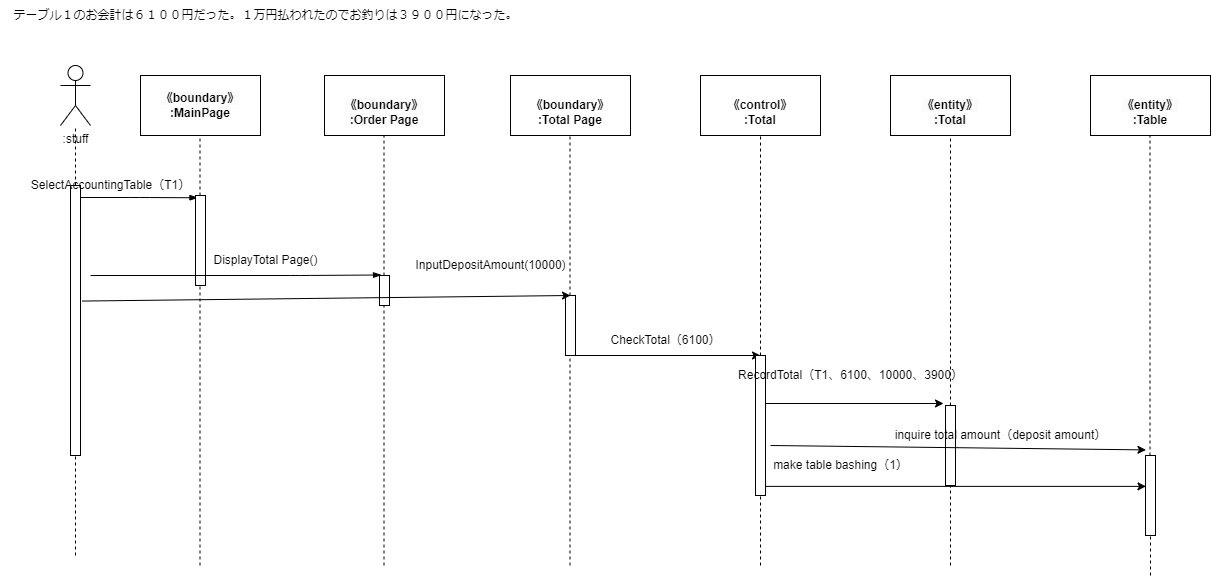

The diagram above was exported from draw.io. Its source (the exported page's mxGraphModel, read from the mxfile embedded in the PNG):
<mxGraphModel dx="1211" dy="725" grid="1" gridSize="10" guides="1" tooltips="1" connect="1" arrows="1" fold="1" page="1" pageScale="1" pageWidth="827" pageHeight="1169" math="0" shadow="0">
  <root>
    <mxCell id="0" />
    <mxCell id="1" parent="0" />
    <mxCell id="2" value=":stuff" style="shape=umlActor;verticalLabelPosition=bottom;verticalAlign=top;html=1;outlineConnect=0;" vertex="1" parent="1">
      <mxGeometry x="30" y="110" width="30" height="60" as="geometry" />
    </mxCell>
    <mxCell id="3" value="&lt;span style=&quot;color: rgb(0, 0, 0); font-family: Helvetica; font-size: 12px; font-style: normal; font-variant-ligatures: normal; font-variant-caps: normal; font-weight: 700; letter-spacing: normal; orphans: 2; text-align: center; text-indent: 0px; text-transform: none; widows: 2; word-spacing: 0px; -webkit-text-stroke-width: 0px; background-color: rgb(251, 251, 251); text-decoration-thickness: initial; text-decoration-style: initial; text-decoration-color: initial; float: none; display: inline !important;&quot;&gt;《boundary》&lt;/span&gt;&lt;br style=&quot;border-color: var(--border-color); color: rgb(0, 0, 0); font-family: Helvetica; font-size: 12px; font-style: normal; font-variant-ligatures: normal; font-variant-caps: normal; font-weight: 700; letter-spacing: normal; orphans: 2; text-align: center; text-indent: 0px; text-transform: none; widows: 2; word-spacing: 0px; -webkit-text-stroke-width: 0px; background-color: rgb(251, 251, 251); text-decoration-thickness: initial; text-decoration-style: initial; text-decoration-color: initial;&quot;&gt;&lt;span style=&quot;color: rgb(0, 0, 0); font-family: Helvetica; font-size: 12px; font-style: normal; font-variant-ligatures: normal; font-variant-caps: normal; font-weight: 700; letter-spacing: normal; orphans: 2; text-align: center; text-indent: 0px; text-transform: none; widows: 2; word-spacing: 0px; -webkit-text-stroke-width: 0px; background-color: rgb(251, 251, 251); text-decoration-thickness: initial; text-decoration-style: initial; text-decoration-color: initial; float: none; display: inline !important;&quot;&gt;:MainPage&lt;/span&gt;" style="rounded=0;whiteSpace=wrap;html=1;" vertex="1" parent="1">
      <mxGeometry x="110" y="120" width="120" height="60" as="geometry" />
    </mxCell>
    <mxCell id="4" value="&lt;br&gt;&lt;span style=&quot;color: rgb(0, 0, 0); font-family: Helvetica; font-size: 12px; font-style: normal; font-variant-ligatures: normal; font-variant-caps: normal; font-weight: 700; letter-spacing: normal; orphans: 2; text-align: center; text-indent: 0px; text-transform: none; widows: 2; word-spacing: 0px; -webkit-text-stroke-width: 0px; background-color: rgb(251, 251, 251); text-decoration-thickness: initial; text-decoration-style: initial; text-decoration-color: initial; float: none; display: inline !important;&quot;&gt;《boundary》&lt;/span&gt;&lt;br style=&quot;border-color: var(--border-color); color: rgb(0, 0, 0); font-family: Helvetica; font-size: 12px; font-style: normal; font-variant-ligatures: normal; font-variant-caps: normal; font-weight: 700; letter-spacing: normal; orphans: 2; text-align: center; text-indent: 0px; text-transform: none; widows: 2; word-spacing: 0px; -webkit-text-stroke-width: 0px; background-color: rgb(251, 251, 251); text-decoration-thickness: initial; text-decoration-style: initial; text-decoration-color: initial;&quot;&gt;&lt;span style=&quot;color: rgb(0, 0, 0); font-family: Helvetica; font-size: 12px; font-style: normal; font-variant-ligatures: normal; font-variant-caps: normal; font-weight: 700; letter-spacing: normal; orphans: 2; text-align: center; text-indent: 0px; text-transform: none; widows: 2; word-spacing: 0px; -webkit-text-stroke-width: 0px; background-color: rgb(251, 251, 251); text-decoration-thickness: initial; text-decoration-style: initial; text-decoration-color: initial; float: none; display: inline !important;&quot;&gt;:Order Page&lt;/span&gt;" style="rounded=0;whiteSpace=wrap;html=1;" vertex="1" parent="1">
      <mxGeometry x="294" y="120" width="120" height="60" as="geometry" />
    </mxCell>
    <mxCell id="5" value="&lt;br style=&quot;border-color: var(--border-color);&quot;&gt;&lt;span style=&quot;border-color: var(--border-color); font-weight: 700;&quot;&gt;《boundary》&lt;/span&gt;&lt;br style=&quot;border-color: var(--border-color); font-weight: 700;&quot;&gt;&lt;span style=&quot;border-color: var(--border-color); font-weight: 700;&quot;&gt;:Total Page&lt;/span&gt;" style="rounded=0;whiteSpace=wrap;html=1;" vertex="1" parent="1">
      <mxGeometry x="480" y="120" width="120" height="60" as="geometry" />
    </mxCell>
    <mxCell id="6" value="&lt;br style=&quot;border-color: var(--border-color);&quot;&gt;&lt;span style=&quot;border-color: var(--border-color); font-weight: 700;&quot;&gt;《control》&lt;/span&gt;&lt;br style=&quot;border-color: var(--border-color); font-weight: 700;&quot;&gt;&lt;span style=&quot;border-color: var(--border-color); font-weight: 700;&quot;&gt;:Total&lt;/span&gt;" style="rounded=0;whiteSpace=wrap;html=1;" vertex="1" parent="1">
      <mxGeometry x="670" y="120" width="120" height="60" as="geometry" />
    </mxCell>
    <mxCell id="7" value="" style="endArrow=none;dashed=1;html=1;startArrow=none;" edge="1" parent="1" source="13" target="2">
      <mxGeometry width="50" height="50" relative="1" as="geometry">
        <mxPoint x="45" y="600" as="sourcePoint" />
        <mxPoint x="70" y="250" as="targetPoint" />
      </mxGeometry>
    </mxCell>
    <mxCell id="8" value="" style="endArrow=none;dashed=1;html=1;startArrow=none;" edge="1" parent="1" source="16">
      <mxGeometry width="50" height="50" relative="1" as="geometry">
        <mxPoint x="169.5" y="610" as="sourcePoint" />
        <mxPoint x="169.5" y="180" as="targetPoint" />
      </mxGeometry>
    </mxCell>
    <mxCell id="9" value="" style="endArrow=none;dashed=1;html=1;startArrow=none;" edge="1" parent="1" source="26">
      <mxGeometry width="50" height="50" relative="1" as="geometry">
        <mxPoint x="730" y="610" as="sourcePoint" />
        <mxPoint x="730.0000000000005" y="180" as="targetPoint" />
      </mxGeometry>
    </mxCell>
    <mxCell id="10" value="" style="endArrow=none;dashed=1;html=1;startArrow=none;" edge="1" parent="1" source="23">
      <mxGeometry width="50" height="50" relative="1" as="geometry">
        <mxPoint x="539.5" y="610" as="sourcePoint" />
        <mxPoint x="539.5" y="180" as="targetPoint" />
      </mxGeometry>
    </mxCell>
    <mxCell id="11" value="" style="endArrow=none;dashed=1;html=1;startArrow=none;" edge="1" parent="1" source="18">
      <mxGeometry width="50" height="50" relative="1" as="geometry">
        <mxPoint x="353.5" y="610" as="sourcePoint" />
        <mxPoint x="353.5" y="180" as="targetPoint" />
      </mxGeometry>
    </mxCell>
    <mxCell id="12" value="" style="endArrow=none;dashed=1;html=1;" edge="1" parent="1" target="13">
      <mxGeometry width="50" height="50" relative="1" as="geometry">
        <mxPoint x="45" y="600" as="sourcePoint" />
        <mxPoint x="45" y="170" as="targetPoint" />
      </mxGeometry>
    </mxCell>
    <mxCell id="13" value="" style="html=1;points=[];perimeter=orthogonalPerimeter;" vertex="1" parent="1">
      <mxGeometry x="40" y="230" width="10" height="270" as="geometry" />
    </mxCell>
    <mxCell id="14" value="" style="edgeStyle=elbowEdgeStyle;fontSize=12;html=1;endArrow=blockThin;endFill=1;entryX=0.245;entryY=0.025;entryDx=0;entryDy=0;entryPerimeter=0;" edge="1" parent="1" target="16">
      <mxGeometry width="160" relative="1" as="geometry">
        <mxPoint x="50" y="242" as="sourcePoint" />
        <mxPoint x="150" y="240" as="targetPoint" />
      </mxGeometry>
    </mxCell>
    <mxCell id="15" value="" style="endArrow=none;dashed=1;html=1;" edge="1" parent="1" target="16">
      <mxGeometry width="50" height="50" relative="1" as="geometry">
        <mxPoint x="169.5" y="610" as="sourcePoint" />
        <mxPoint x="169.5" y="180" as="targetPoint" />
      </mxGeometry>
    </mxCell>
    <mxCell id="16" value="" style="html=1;points=[];perimeter=orthogonalPerimeter;" vertex="1" parent="1">
      <mxGeometry x="165" y="240" width="10" height="90" as="geometry" />
    </mxCell>
    <mxCell id="17" value="" style="endArrow=none;dashed=1;html=1;" edge="1" parent="1" target="18">
      <mxGeometry width="50" height="50" relative="1" as="geometry">
        <mxPoint x="353.5" y="610" as="sourcePoint" />
        <mxPoint x="353.5" y="180" as="targetPoint" />
      </mxGeometry>
    </mxCell>
    <mxCell id="18" value="" style="html=1;points=[];perimeter=orthogonalPerimeter;" vertex="1" parent="1">
      <mxGeometry x="349" y="320" width="10" height="30" as="geometry" />
    </mxCell>
    <mxCell id="19" value="" style="edgeStyle=elbowEdgeStyle;fontSize=12;html=1;endArrow=blockThin;endFill=1;entryX=0.2;entryY=-0.017;entryDx=0;entryDy=0;entryPerimeter=0;" edge="1" parent="1" target="18">
      <mxGeometry width="160" relative="1" as="geometry">
        <mxPoint x="60" y="320" as="sourcePoint" />
        <mxPoint x="330" y="320" as="targetPoint" />
        <Array as="points">
          <mxPoint x="270" y="370" />
        </Array>
      </mxGeometry>
    </mxCell>
    <mxCell id="20" value="DisplayTotal Page()" style="text;html=1;align=center;verticalAlign=middle;resizable=0;points=[];autosize=1;strokeColor=none;fillColor=none;" vertex="1" parent="1">
      <mxGeometry x="170" y="290" width="130" height="30" as="geometry" />
    </mxCell>
    <mxCell id="21" value="" style="endArrow=none;dashed=1;html=1;" edge="1" parent="1" target="23">
      <mxGeometry width="50" height="50" relative="1" as="geometry">
        <mxPoint x="539.5" y="610" as="sourcePoint" />
        <mxPoint x="539.5" y="180" as="targetPoint" />
      </mxGeometry>
    </mxCell>
    <mxCell id="22" style="edgeStyle=none;html=1;" edge="1" parent="1" source="23">
      <mxGeometry relative="1" as="geometry">
        <mxPoint x="730.0000000000005" y="400" as="targetPoint" />
      </mxGeometry>
    </mxCell>
    <mxCell id="23" value="" style="html=1;points=[];perimeter=orthogonalPerimeter;" vertex="1" parent="1">
      <mxGeometry x="535" y="340" width="10" height="60" as="geometry" />
    </mxCell>
    <mxCell id="24" value="" style="endArrow=none;dashed=1;html=1;" edge="1" parent="1" target="26">
      <mxGeometry width="50" height="50" relative="1" as="geometry">
        <mxPoint x="730.0000000000005" y="610" as="sourcePoint" />
        <mxPoint x="730" y="180" as="targetPoint" />
      </mxGeometry>
    </mxCell>
    <mxCell id="25" style="edgeStyle=none;html=1;entryX=-0.2;entryY=-0.025;entryDx=0;entryDy=0;entryPerimeter=0;" edge="1" parent="1" source="26" target="32">
      <mxGeometry relative="1" as="geometry" />
    </mxCell>
    <mxCell id="44" style="edgeStyle=none;html=1;entryX=0.047;entryY=0.386;entryDx=0;entryDy=0;entryPerimeter=0;" edge="1" parent="1" source="26" target="39">
      <mxGeometry relative="1" as="geometry" />
    </mxCell>
    <mxCell id="26" value="" style="html=1;points=[];perimeter=orthogonalPerimeter;" vertex="1" parent="1">
      <mxGeometry x="725" y="400" width="10" height="140" as="geometry" />
    </mxCell>
    <mxCell id="27" value="InputDepositAmount(10000)" style="text;html=1;align=center;verticalAlign=middle;resizable=0;points=[];autosize=1;strokeColor=none;fillColor=none;" vertex="1" parent="1">
      <mxGeometry x="375" y="295" width="170" height="30" as="geometry" />
    </mxCell>
    <mxCell id="28" value="&lt;span style=&quot;text-align: left;&quot;&gt;CheckTotal（6100）&lt;/span&gt;" style="text;html=1;align=center;verticalAlign=middle;resizable=0;points=[];autosize=1;strokeColor=none;fillColor=none;" vertex="1" parent="1">
      <mxGeometry x="570" y="370" width="130" height="30" as="geometry" />
    </mxCell>
    <mxCell id="29" value="&lt;br&gt;&lt;span style=&quot;color: rgb(0, 0, 0); font-family: Helvetica; font-size: 12px; font-style: normal; font-variant-ligatures: normal; font-variant-caps: normal; font-weight: 700; letter-spacing: normal; orphans: 2; text-align: center; text-indent: 0px; text-transform: none; widows: 2; word-spacing: 0px; -webkit-text-stroke-width: 0px; background-color: rgb(251, 251, 251); text-decoration-thickness: initial; text-decoration-style: initial; text-decoration-color: initial; float: none; display: inline !important;&quot;&gt;《entity》&lt;/span&gt;&lt;br style=&quot;border-color: var(--border-color); padding: 0px; margin: 0px; color: rgb(0, 0, 0); font-family: Helvetica; font-size: 12px; font-style: normal; font-variant-ligatures: normal; font-variant-caps: normal; font-weight: 700; letter-spacing: normal; orphans: 2; text-align: center; text-indent: 0px; text-transform: none; widows: 2; word-spacing: 0px; -webkit-text-stroke-width: 0px; background-color: rgb(251, 251, 251); text-decoration-thickness: initial; text-decoration-style: initial; text-decoration-color: initial;&quot;&gt;&lt;span style=&quot;color: rgb(0, 0, 0); font-family: Helvetica; font-size: 12px; font-style: normal; font-variant-ligatures: normal; font-variant-caps: normal; font-weight: 700; letter-spacing: normal; orphans: 2; text-align: center; text-indent: 0px; text-transform: none; widows: 2; word-spacing: 0px; -webkit-text-stroke-width: 0px; background-color: rgb(251, 251, 251); text-decoration-thickness: initial; text-decoration-style: initial; text-decoration-color: initial; float: none; display: inline !important;&quot;&gt;:Total&lt;/span&gt;" style="rounded=0;whiteSpace=wrap;html=1;" vertex="1" parent="1">
      <mxGeometry x="860" y="120" width="120" height="60" as="geometry" />
    </mxCell>
    <mxCell id="30" value="" style="endArrow=none;dashed=1;html=1;startArrow=none;" edge="1" parent="1" source="32">
      <mxGeometry width="50" height="50" relative="1" as="geometry">
        <mxPoint x="920" y="610" as="sourcePoint" />
        <mxPoint x="920.0000000000005" y="180" as="targetPoint" />
      </mxGeometry>
    </mxCell>
    <mxCell id="31" value="" style="endArrow=none;dashed=1;html=1;" edge="1" parent="1" target="32">
      <mxGeometry width="50" height="50" relative="1" as="geometry">
        <mxPoint x="920.0000000000005" y="610" as="sourcePoint" />
        <mxPoint x="920" y="180" as="targetPoint" />
      </mxGeometry>
    </mxCell>
    <mxCell id="32" value="" style="html=1;points=[];perimeter=orthogonalPerimeter;" vertex="1" parent="1">
      <mxGeometry x="915" y="450" width="10" height="80" as="geometry" />
    </mxCell>
    <mxCell id="33" value="&lt;span style=&quot;text-align: left;&quot;&gt;RecordTotal（T1、6100、10000、3900）&lt;/span&gt;" style="text;html=1;align=center;verticalAlign=middle;resizable=0;points=[];autosize=1;strokeColor=none;fillColor=none;" vertex="1" parent="1">
      <mxGeometry x="695" y="405" width="250" height="30" as="geometry" />
    </mxCell>
    <mxCell id="34" style="edgeStyle=none;html=1;exitX=1.15;exitY=0.428;exitDx=0;exitDy=0;exitPerimeter=0;" edge="1" parent="1" source="13">
      <mxGeometry relative="1" as="geometry">
        <mxPoint x="540.0000000000005" y="340" as="targetPoint" />
      </mxGeometry>
    </mxCell>
    <mxCell id="35" value="テーブル１のお会計は６１００円だった。１万円払われたのでお釣りは３９００円になった。" style="text;html=1;align=center;verticalAlign=middle;resizable=0;points=[];autosize=1;strokeColor=none;fillColor=none;" vertex="1" parent="1">
      <mxGeometry x="-30" y="45" width="530" height="30" as="geometry" />
    </mxCell>
    <mxCell id="36" value="&lt;br&gt;&lt;span style=&quot;color: rgb(0, 0, 0); font-family: Helvetica; font-size: 12px; font-style: normal; font-variant-ligatures: normal; font-variant-caps: normal; font-weight: 700; letter-spacing: normal; orphans: 2; text-align: center; text-indent: 0px; text-transform: none; widows: 2; word-spacing: 0px; -webkit-text-stroke-width: 0px; background-color: rgb(251, 251, 251); text-decoration-thickness: initial; text-decoration-style: initial; text-decoration-color: initial; float: none; display: inline !important;&quot;&gt;《entity》&lt;/span&gt;&lt;br style=&quot;border-color: var(--border-color); padding: 0px; margin: 0px; color: rgb(0, 0, 0); font-family: Helvetica; font-size: 12px; font-style: normal; font-variant-ligatures: normal; font-variant-caps: normal; font-weight: 700; letter-spacing: normal; orphans: 2; text-align: center; text-indent: 0px; text-transform: none; widows: 2; word-spacing: 0px; -webkit-text-stroke-width: 0px; background-color: rgb(251, 251, 251); text-decoration-thickness: initial; text-decoration-style: initial; text-decoration-color: initial;&quot;&gt;&lt;span style=&quot;color: rgb(0, 0, 0); font-family: Helvetica; font-size: 12px; font-style: normal; font-variant-ligatures: normal; font-variant-caps: normal; font-weight: 700; letter-spacing: normal; orphans: 2; text-align: center; text-indent: 0px; text-transform: none; widows: 2; word-spacing: 0px; -webkit-text-stroke-width: 0px; background-color: rgb(251, 251, 251); text-decoration-thickness: initial; text-decoration-style: initial; text-decoration-color: initial; float: none; display: inline !important;&quot;&gt;:Table&lt;/span&gt;" style="rounded=0;whiteSpace=wrap;html=1;" vertex="1" parent="1">
      <mxGeometry x="1060" y="120" width="120" height="60" as="geometry" />
    </mxCell>
    <mxCell id="38" value="" style="endArrow=none;dashed=1;html=1;startArrow=none;" edge="1" parent="1" source="39">
      <mxGeometry width="50" height="50" relative="1" as="geometry">
        <mxPoint x="1119.5000000000005" y="450" as="sourcePoint" />
        <mxPoint x="1119.5000000000005" y="180" as="targetPoint" />
      </mxGeometry>
    </mxCell>
    <mxCell id="40" value="" style="endArrow=none;dashed=1;html=1;startArrow=none;" edge="1" parent="1" target="39">
      <mxGeometry width="50" height="50" relative="1" as="geometry">
        <mxPoint x="1120" y="620" as="sourcePoint" />
        <mxPoint x="1119.5000000000005" y="180" as="targetPoint" />
      </mxGeometry>
    </mxCell>
    <mxCell id="39" value="" style="html=1;points=[];perimeter=orthogonalPerimeter;" vertex="1" parent="1">
      <mxGeometry x="1115" y="500" width="10" height="80" as="geometry" />
    </mxCell>
    <mxCell id="41" value="&lt;span style=&quot;text-align: left;&quot;&gt;SelectAccountingTable（T1）&lt;/span&gt;" style="text;html=1;align=center;verticalAlign=middle;resizable=0;points=[];autosize=1;strokeColor=none;fillColor=none;" vertex="1" parent="1">
      <mxGeometry x="-10" y="215" width="180" height="30" as="geometry" />
    </mxCell>
    <mxCell id="42" style="edgeStyle=none;html=1;entryX=0.047;entryY=-0.07;entryDx=0;entryDy=0;entryPerimeter=0;" edge="1" parent="1" target="39">
      <mxGeometry relative="1" as="geometry">
        <mxPoint x="740" y="490" as="sourcePoint" />
      </mxGeometry>
    </mxCell>
    <mxCell id="43" value="&lt;span style=&quot;text-align: left;&quot;&gt;inquire total amount（deposit amount）&lt;/span&gt;" style="text;html=1;align=center;verticalAlign=middle;resizable=0;points=[];autosize=1;strokeColor=none;fillColor=none;" vertex="1" parent="1">
      <mxGeometry x="855" y="465" width="230" height="30" as="geometry" />
    </mxCell>
    <mxCell id="45" value="&lt;span style=&quot;text-align: left;&quot;&gt;make table bashing（1）&lt;/span&gt;" style="text;html=1;align=center;verticalAlign=middle;resizable=0;points=[];autosize=1;strokeColor=none;fillColor=none;" vertex="1" parent="1">
      <mxGeometry x="730" y="495" width="160" height="30" as="geometry" />
    </mxCell>
  </root>
</mxGraphModel>